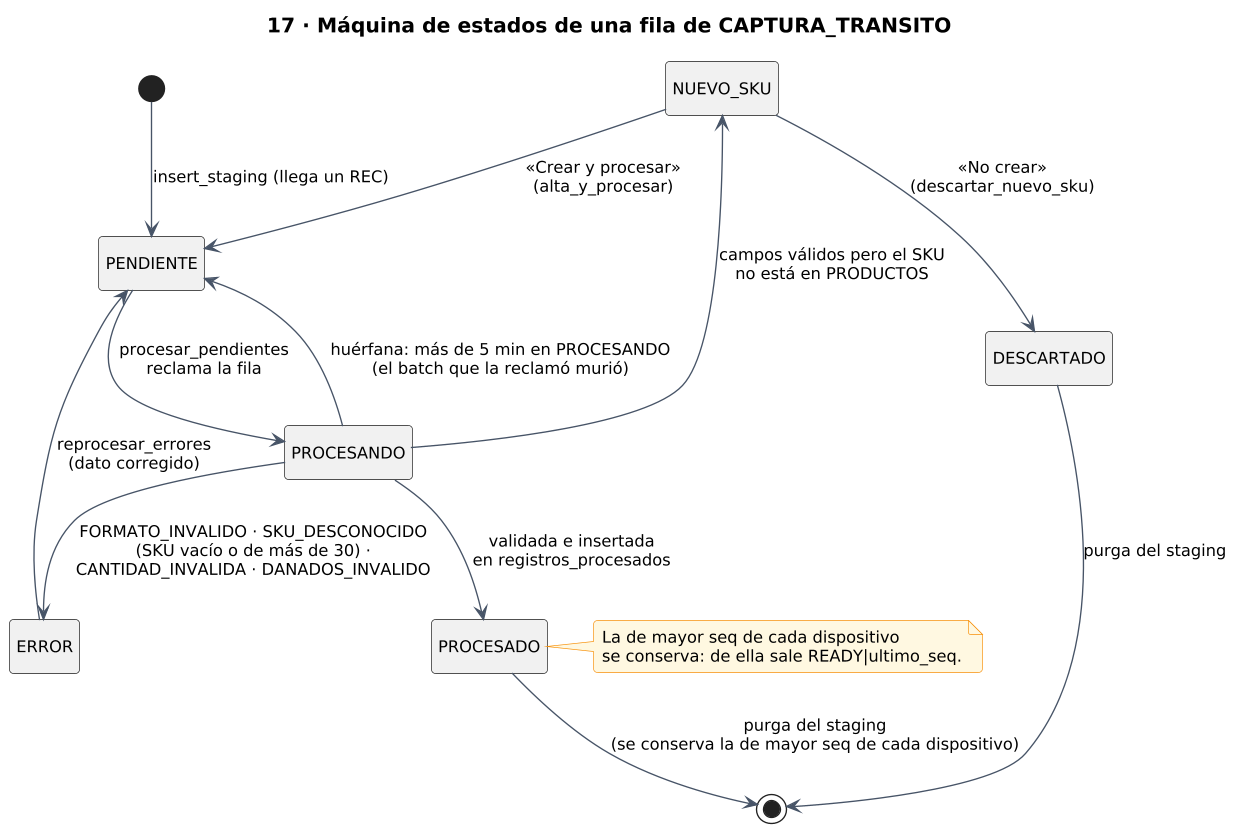

The diagram above was rendered by PlantUML. Its source (embedded in the PNG):
@startuml
skinparamlocked dpi 130
!include estilo.iuml
title 17 · Máquina de estados de una fila de CAPTURA_TRANSITO
hide empty description

[*] --> PENDIENTE : insert_staging (llega un REC)
PENDIENTE --> PROCESANDO : procesar_pendientes\nreclama la fila
PROCESANDO --> PROCESADO : validada e insertada\nen registros_procesados
PROCESANDO --> ERROR : FORMATO_INVALIDO · SKU_DESCONOCIDO\n(SKU vacío o de más de 30) ·\nCANTIDAD_INVALIDA · DANADOS_INVALIDO
PROCESANDO --> NUEVO_SKU : campos válidos pero el SKU\nno está en PRODUCTOS
PROCESANDO --> PENDIENTE : huérfana: más de 5 min en PROCESANDO\n(el batch que la reclamó murió)
ERROR --> PENDIENTE : reprocesar_errores\n(dato corregido)
NUEVO_SKU --> PENDIENTE : «Crear y procesar»\n(alta_y_procesar)
NUEVO_SKU --> DESCARTADO : «No crear»\n(descartar_nuevo_sku)
PROCESADO --> [*] : purga del staging\n(se conserva la de mayor seq de cada dispositivo)
DESCARTADO --> [*] : purga del staging

note right of PROCESADO
  La de mayor seq de cada dispositivo
  se conserva: de ella sale READY|ultimo_seq.
end note
@enduml